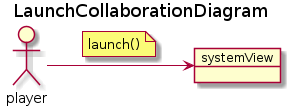

The diagram above was rendered by PlantUML. Its source (embedded in the PNG):
@startuml LaunchCollaborationDiagram
title LaunchCollaborationDiagram
left to right direction

allow_mixing
actor player

object systemView
player --> systemView
note on link
    launch()
end note
@enduml